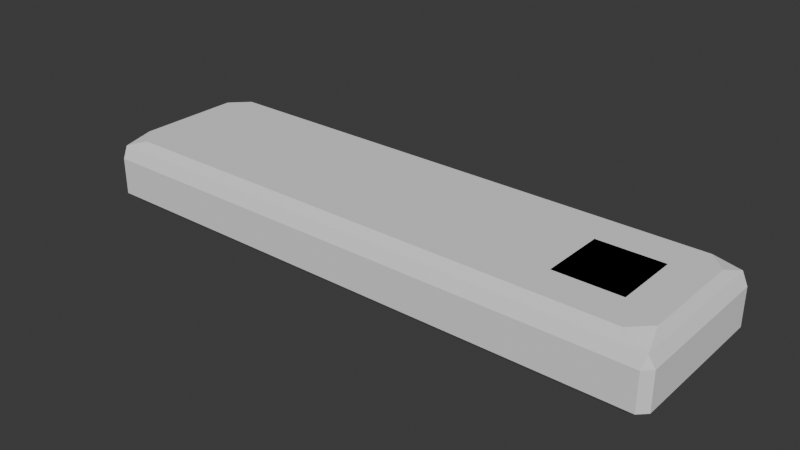 # Source: rectangle_platform.blend  (saved by Blender 4.3.34; exported with 4.5.12 LTS)
import bpy
from mathutils import Matrix  # noqa: F401  (used for matrix-valued properties, if any)

bpy.ops.wm.read_factory_settings(use_empty=True)
scene = bpy.context.scene
scene.name = 'Scene'

# ---- collections
col_collection = bpy.data.collections.new('Collection'); scene.collection.children.link(col_collection)

# ---- world
world_world = bpy.data.worlds.new('World'); scene.world = world_world
world_world.use_nodes = True; world_world.node_tree.nodes.clear()
_N = world_world.node_tree.nodes; _L = world_world.node_tree.links
n0 = _N.new('ShaderNodeOutputWorld'); n0.name = 'World Output'; n0.location = (300, 300)
n1 = _N.new('ShaderNodeBackground'); n1.name = 'Background'; n1.location = (10, 300)
n1.inputs[0].default_value = (0.05088, 0.05088, 0.05088, 1.0)
_L.new(n1.outputs[0], n0.inputs[0])
n0.is_active_output = True
world_world.color = (0.05088, 0.05088, 0.05088)
world_world.sun_shadow_jitter_overblur = 0.0

# ---- meshes
me_cube_002 = bpy.data.meshes.new('Cube.002')
me_cube_002.from_pydata([(-1.0, -1.0, -1.0), (-1.0, -1.0, 1.0), (-1.0, 1.0, -1.0), (-1.0, 1.0, 1.0), (1.0, -1.0, -1.0), (1.0, -1.0, 1.0), (1.0, 1.0, -1.0), (1.0, 1.0, 1.0), (-1.0, -1.0, 1.0), (-1.0, 1.0, 1.0), (1.0, 1.0, 1.0), (1.0, -1.0, 1.0), (1.35, 0.9857, 0.8903), (1.35, -1.014, 0.8903), (1.0, 1.0, 1.0), (1.0, -1.0, 1.0), (1.0, 1.0, 1.0), (1.0, -1.0, 1.0), (-0.8418, -1.382, 1.0), (-1.0, -1.0, 1.0), (-1.382, -0.8418, 1.0), (-1.0, 1.0, 1.0), (-0.8418, 1.382, 1.0), (-1.382, 0.8418, 1.0), (1.0, 1.0, 1.0), (1.382, 0.8418, 1.0), (0.8418, 1.382, 1.0), (1.0, -1.0, 1.0), (0.8418, -1.382, 1.0), (1.382, -0.8418, 1.0), (-1.586, -2.126, 1.0), (-2.126, -1.586, 1.0), (-1.586, 2.126, 1.0), (-2.126, 1.586, 1.0), (1.586, 2.126, 1.0), (2.126, 1.586, 1.0), (2.126, -1.586, 1.0), (1.586, -2.126, 1.0), (-1.241, 0.9001, -1.0), (-0.9001, 1.241, -1.0), (-0.7588, 0.7588, -1.0), (-1.241, -0.9001, -1.0), (-0.7588, -0.7588, -1.0), (-0.9001, -1.241, -1.0), (0.7588, 0.7588, -1.0), (0.9001, 1.241, -1.0), (1.241, 0.9001, -1.0), (1.241, -0.9001, -1.0), (0.9001, -1.241, -1.0), (0.7588, -0.7588, -1.0), (-1.925, 2.266, -1.0), (-2.266, 1.925, -1.0), (-14.41, 2.126, 1.0), (-2.266, 2.508, -0.7588), (-14.95, 1.586, 1.0), (-2.266, -1.925, -1.0), (-1.925, -2.266, -1.0), (-2.266, -2.508, -0.7588), (2.266, 1.925, -1.0), (1.925, 2.266, -1.0), (2.266, 2.508, -0.7588), (2.508, 2.266, -0.7588), (2.508, -2.266, -0.7588), (2.266, -2.508, -0.7588), (1.925, -2.266, -1.0), (2.266, -1.925, -1.0), (-14.95, -1.586, 1.0), (-2.266, -2.508, 0.377), (-2.319, -2.319, 0.7284), (-14.41, -2.126, 1.0), (-2.319, 2.319, 0.7284), (-2.266, 2.508, 0.377), (2.266, 2.508, 0.377), (2.319, 2.319, 0.7284), (2.508, 2.266, 0.377), (2.508, -2.266, 0.377), (2.319, -2.319, 0.7284), (2.266, -2.508, 0.377), (-6.887, -2.126, 1.0), (-7.427, -1.586, 1.0), (-7.427, 1.586, 1.0), (-6.887, 2.126, 1.0), (-7.568, 2.508, -0.7588), (-7.227, 2.266, -1.0), (-7.568, 1.925, -1.0), (-7.568, -2.508, -0.7588), (-7.568, -1.925, -1.0), (-7.227, -2.266, -1.0), (-7.621, -2.319, 0.7284), (-7.568, -2.508, 0.377), (-7.568, 2.508, 0.377), (-7.621, 2.319, 0.7284), (-15.09, 2.508, -0.7588), (-14.75, 2.266, -1.0), (-15.09, 1.925, -1.0), (-15.33, 2.266, -0.7588), (-15.09, -2.508, -0.7588), (-15.33, -2.266, -0.7588), (-15.09, -1.925, -1.0), (-14.75, -2.266, -1.0), (-15.14, -2.319, 0.7284), (-15.33, -2.266, 0.377), (-15.09, -2.508, 0.377), (-15.09, 2.508, 0.377), (-15.33, 2.266, 0.377), (-15.14, 2.319, 0.7284)], [], [(0, 2, 3, 1), (2, 6, 7, 3), (6, 4, 5, 7), (4, 0, 1, 5), (2, 0, 4, 6), (7, 5, 1, 3), (43, 48, 64, 56), (22, 26, 34, 32), (19, 27, 11, 8), (38, 41, 55, 51), (45, 39, 50, 59), (28, 18, 30, 37), (63, 77, 67, 57), (37, 30, 68, 76), (53, 71, 72, 60), (51, 55, 86, 84), (24, 21, 9, 10), (47, 46, 58, 65), (61, 74, 75, 62), (10, 9, 8, 11), (21, 19, 8, 9), (27, 24, 10, 11), (25, 29, 36, 35), (11, 10, 12, 13), (10, 11, 15, 14), (14, 15, 17, 16), (18, 19, 20), (21, 22, 23), (24, 25, 26), (27, 28, 29), (68, 30, 78, 88), (34, 35, 73), (35, 36, 76, 73), (30, 18, 20, 31), (19, 21, 23, 20), (22, 32, 33, 23), (21, 24, 26, 22), (24, 27, 29, 25), (27, 19, 18, 28), (32, 34, 73, 70), (50, 51, 84, 83), (36, 37, 76), (53, 50, 83, 82), (36, 29, 28, 37), (25, 35, 34, 26), (20, 23, 33, 31), (38, 39, 40), (41, 42, 43), (44, 45, 46), (47, 48, 49), (56, 57, 85, 87), (70, 71, 90, 91), (58, 59, 60, 61), (62, 63, 64, 65), (55, 56, 87, 86), (31, 33, 80, 79), (72, 73, 74), (75, 76, 77), (40, 42, 41, 38), (44, 40, 39, 45), (58, 46, 45, 59), (49, 44, 46, 47), (38, 51, 50, 39), (42, 49, 48, 43), (33, 32, 81, 80), (59, 50, 53, 60), (65, 58, 61, 62), (56, 64, 63, 57), (43, 56, 55, 41), (64, 48, 47, 65), (32, 70, 91, 81), (72, 71, 70, 73), (75, 74, 73, 76), (67, 77, 76, 68), (62, 75, 77, 63), (71, 53, 82, 90), (30, 31, 79, 78), (74, 61, 60, 72), (40, 44, 49, 42), (80, 81, 52, 54), (90, 82, 92, 103), (78, 79, 66, 69), (85, 89, 102, 96), (81, 91, 105, 52), (89, 88, 100, 102), (83, 84, 94, 93), (82, 83, 93, 92), (88, 78, 69, 100), (87, 85, 96, 99), (84, 86, 98, 94), (79, 80, 54, 66), (67, 68, 88, 89), (57, 67, 89, 85), (97, 101, 104, 95), (66, 54, 105, 100), (52, 105, 54), (69, 66, 100), (93, 94, 95, 92), (97, 98, 99, 96), (101, 102, 100), (104, 105, 103), (94, 98, 97, 95), (104, 101, 100, 105), (101, 97, 96, 102), (103, 92, 95, 104), (91, 90, 103, 105), (86, 87, 99, 98)])
_uv = me_cube_002.uv_layers.new(name='UVMap')
_uv.uv.foreach_set('vector', [0.375, 0.0, 0.375, 0.25, 0.625, 0.25, 0.625, 0.0, 0.375, 0.25, 0.375, 0.5, 0.625, 0.5, 0.625, 0.25, 0.375, 0.5, 0.375, 0.75, 0.625, 0.75, 0.625, 0.5, 0.375, 0.75, 0.375, 1.0, 0.625, 1.0, 0.625, 0.75, 0.125, 0.5, 0.125, 0.75, 0.375, 0.75, 0.375, 0.5, 0.625, 0.5, 0.625, 0.75, 0.875, 0.75, 0.875, 0.5, 0.1514, 0.75, 0.3486, 0.75, 0.3565, 0.75, 0.1435, 0.75, 0.8349, 0.5, 0.6651, 0.5, 0.655, 0.5, 0.845, 0.5, 0.875, 0.75, 0.625, 0.75, 0.625, 0.75, 0.875, 0.75, 0.125, 0.5264, 0.125, 0.7236, 0.125, 0.7315, 0.125, 0.5185, 0.3486, 0.5, 0.1514, 0.5, 0.1435, 0.5, 0.3565, 0.5, 0.6651, 0.75, 0.8349, 0.75, 0.845, 0.75, 0.655, 0.75, 0.4052, 0.762, 0.5471, 0.762, 0.5471, 0.988, 0.4052, 0.988, 0.655, 0.75, 0.845, 0.75, 0.872, 0.75, 0.628, 0.75, 0.4052, 0.262, 0.5471, 0.262, 0.5471, 0.488, 0.4052, 0.488, 0.125, 0.5185, 0.125, 0.7315, 0.125, 0.7315, 0.125, 0.5185, 0.625, 0.5, 0.875, 0.5, 0.875, 0.5, 0.625, 0.5, 0.375, 0.7236, 0.375, 0.5264, 0.375, 0.5185, 0.375, 0.7315, 0.4052, 0.512, 0.5471, 0.512, 0.5471, 0.738, 0.4052, 0.738, 0.625, 0.5, 0.875, 0.5, 0.875, 0.75, 0.625, 0.75, 0.875, 0.5, 0.875, 0.75, 0.875, 0.75, 0.875, 0.5, 0.625, 0.75, 0.625, 0.5, 0.625, 0.5, 0.625, 0.75, 0.625, 0.5401, 0.625, 0.7099, 0.625, 0.72, 0.625, 0.53, 0.625, 0.75, 0.625, 0.5, 0.625, 0.5, 0.625, 0.75, 0.625, 0.5, 0.625, 0.75, 0.625, 0.75, 0.625, 0.5, 0.625, 0.5, 0.625, 0.75, 0.625, 0.75, 0.625, 0.5, 0.8349, 0.75, 0.875, 0.75, 0.875, 0.7099, 0.875, 0.5, 0.8349, 0.5, 0.875, 0.5401, 0.625, 0.5, 0.625, 0.5401, 0.6651, 0.5, 0.625, 0.75, 0.6651, 0.75, 0.625, 0.7099, 0.872, 0.75, 0.845, 0.75, 0.845, 0.75, 0.872, 0.75, 0.655, 0.5, 0.625, 0.5, 0.6293, 0.5, 0.625, 0.53, 0.625, 0.72, 0.5959, 0.747, 0.5959, 0.503, 0.845, 0.75, 0.8349, 0.75, 0.875, 0.7099, 0.875, 0.72, 0.875, 0.75, 0.875, 0.5, 0.875, 0.5401, 0.875, 0.7099, 0.8349, 0.5, 0.845, 0.5, 0.875, 0.53, 0.875, 0.5401, 0.875, 0.5, 0.625, 0.5, 0.6651, 0.5, 0.8349, 0.5, 0.625, 0.5, 0.625, 0.75, 0.625, 0.7099, 0.625, 0.5401, 0.625, 0.75, 0.875, 0.75, 0.8349, 0.75, 0.6651, 0.75, 0.845, 0.5, 0.655, 0.5, 0.628, 0.5, 0.872, 0.5, 0.1435, 0.5, 0.125, 0.5185, 0.125, 0.5185, 0.1435, 0.5, 0.625, 0.75, 0.655, 0.75, 0.6293, 0.75, 0.137, 0.5, 0.1435, 0.5, 0.1435, 0.5, 0.137, 0.5, 0.625, 0.72, 0.625, 0.7099, 0.6651, 0.75, 0.655, 0.75, 0.625, 0.5401, 0.625, 0.53, 0.655, 0.5, 0.6651, 0.5, 0.875, 0.7099, 0.875, 0.5401, 0.875, 0.53, 0.875, 0.72, 0.125, 0.5264, 0.1514, 0.5, 0.1552, 0.5302, 0.125, 0.7236, 0.1552, 0.7198, 0.1514, 0.75, 0.3448, 0.5302, 0.3486, 0.5, 0.375, 0.5264, 0.375, 0.7236, 0.3486, 0.75, 0.3448, 0.7198, 0.1435, 0.75, 0.137, 0.75, 0.137, 0.75, 0.1435, 0.75, 0.5773, 0.2594, 0.5471, 0.262, 0.5471, 0.262, 0.5773, 0.2594, 0.375, 0.5, 0.3565, 0.5, 0.363, 0.5, 0.375, 0.5, 0.375, 0.75, 0.363, 0.75, 0.3565, 0.75, 0.375, 0.75, 0.125, 0.7315, 0.1435, 0.75, 0.1435, 0.75, 0.125, 0.7315, 0.875, 0.72, 0.875, 0.53, 0.875, 0.53, 0.875, 0.72, 0.5471, 0.488, 0.5773, 0.4906, 0.5471, 0.5, 0.5471, 0.75, 0.5773, 0.7594, 0.5471, 0.762, 0.1552, 0.5302, 0.1552, 0.7198, 0.125, 0.7236, 0.125, 0.5264, 0.3448, 0.5302, 0.1552, 0.5302, 0.1514, 0.5, 0.3486, 0.5, 0.375, 0.5185, 0.375, 0.5264, 0.3486, 0.5, 0.3565, 0.5, 0.3448, 0.7198, 0.3448, 0.5302, 0.375, 0.5264, 0.375, 0.7236, 0.125, 0.5264, 0.125, 0.5185, 0.1435, 0.5, 0.1514, 0.5, 0.1552, 0.7198, 0.3448, 0.7198, 0.3486, 0.75, 0.1514, 0.75, 0.875, 0.53, 0.845, 0.5, 0.845, 0.5, 0.875, 0.53, 0.3565, 0.5, 0.1435, 0.5, 0.137, 0.5, 0.363, 0.5, 0.375, 0.7315, 0.375, 0.5185, 0.4052, 0.512, 0.4052, 0.738, 0.1435, 0.75, 0.3565, 0.75, 0.363, 0.75, 0.137, 0.75, 0.1514, 0.75, 0.1435, 0.75, 0.125, 0.7315, 0.125, 0.7236, 0.3565, 0.75, 0.3486, 0.75, 0.375, 0.7236, 0.375, 0.7315, 0.845, 0.5, 0.872, 0.5, 0.872, 0.5, 0.845, 0.5, 0.5471, 0.488, 0.5471, 0.262, 0.5773, 0.2594, 0.5773, 0.4906, 0.5471, 0.738, 0.5471, 0.512, 0.5959, 0.503, 0.5959, 0.747, 0.5471, 0.988, 0.5471, 0.762, 0.5773, 0.7594, 0.5773, 0.9906, 0.4052, 0.738, 0.5471, 0.738, 0.5471, 0.762, 0.4052, 0.762, 0.5471, 0.262, 0.4052, 0.262, 0.4052, 0.262, 0.5471, 0.262, 0.845, 0.75, 0.875, 0.72, 0.875, 0.72, 0.845, 0.75, 0.5471, 0.512, 0.4052, 0.512, 0.4052, 0.488, 0.5471, 0.488, 0.1552, 0.5302, 0.3448, 0.5302, 0.3448, 0.7198, 0.1552, 0.7198, 0.875, 0.53, 0.845, 0.5, 0.845, 0.5, 0.875, 0.53, 0.5471, 0.262, 0.4052, 0.262, 0.4052, 0.262, 0.5471, 0.262, 0.845, 0.75, 0.875, 0.72, 0.875, 0.72, 0.845, 0.75, 0.4052, 0.988, 0.5471, 0.988, 0.5471, 0.988, 0.4052, 0.988, 0.845, 0.5, 0.872, 0.5, 0.872, 0.5, 0.845, 0.5, 0.5471, 0.988, 0.5773, 0.9906, 0.5773, 0.9906, 0.5471, 0.988, 0.1435, 0.5, 0.125, 0.5185, 0.125, 0.5185, 0.1435, 0.5, 0.137, 0.5, 0.1435, 0.5, 0.1435, 0.5, 0.137, 0.5, 0.872, 0.75, 0.845, 0.75, 0.845, 0.75, 0.872, 0.75, 0.1435, 0.75, 0.137, 0.75, 0.137, 0.75, 0.1435, 0.75, 0.125, 0.5185, 0.125, 0.7315, 0.125, 0.7315, 0.125, 0.5185, 0.875, 0.72, 0.875, 0.53, 0.875, 0.53, 0.875, 0.72, 0.5471, 0.988, 0.5773, 0.9906, 0.5773, 0.9906, 0.5471, 0.988, 0.4052, 0.988, 0.5471, 0.988, 0.5471, 0.988, 0.4052, 0.988, 0.4052, 0.01202, 0.5471, 0.01202, 0.5471, 0.238, 0.4052, 0.238, 0.875, 0.72, 0.875, 0.53, 0.875, 0.503, 0.875, 0.747, 0.875, 0.5, 0.875, 0.5043, 0.875, 0.53, 0.875, 0.75, 0.875, 0.72, 0.875, 0.7457, 0.125, 0.5, 0.125, 0.5185, 0.125, 0.512, 0.125, 0.5, 0.125, 0.738, 0.125, 0.7315, 0.125, 0.75, 0.125, 0.75, 0.5471, 0.01202, 0.5471, 0.0, 0.5773, 0.009382, 0.5471, 0.238, 0.5773, 0.2406, 0.5471, 0.25, 0.125, 0.5185, 0.125, 0.7315, 0.125, 0.738, 0.125, 0.512, 0.5471, 0.238, 0.5471, 0.01202, 0.5773, 0.009382, 0.5773, 0.2406, 0.5471, 0.01202, 0.4052, 0.01202, 0.4052, 0.0, 0.5471, 0.0, 0.5471, 0.262, 0.4052, 0.262, 0.4052, 0.238, 0.5471, 0.238, 0.5773, 0.2594, 0.5471, 0.262, 0.5471, 0.262, 0.5773, 0.2594, 0.125, 0.7315, 0.1435, 0.75, 0.1435, 0.75, 0.125, 0.7315])
me_cube_002.update()

# ---- objects
ob_cube = bpy.data.objects.new('Cube', me_cube_002)

# ---- transforms, parenting, visibility, modifiers, constraints
ob_cube.location = (0.0, 0.0, 0.0)

# ---- collection membership
col_collection.objects.link(ob_cube)

# ---- scene / render settings (as saved in the file)
scene.frame_start = 1; scene.frame_end = 250; scene.frame_set(1)
scene.render.engine = 'BLENDER_EEVEE_NEXT'
bpy.context.view_layer.update()

# ---- added for rendering (the .blend has no active camera and no usable light): camera, sun
cam_auto = bpy.data.cameras.new('AutoCamera')
cam_auto.lens = 50.0
cam_auto.sensor_width = 36.0
cam_auto.clip_end = 1000.0
ob_auto_camera = bpy.data.objects.new('AutoCamera', cam_auto)
scene.collection.objects.link(ob_auto_camera)
ob_auto_camera.location = (10.8316, -20.6906, 13.7937)
ob_auto_camera.rotation_euler = (1.09748, -7.21219e-08, 0.694738)
scene.camera = ob_auto_camera
light_auto_sun = bpy.data.lights.new('AutoSun', 'SUN')
light_auto_sun.energy = 3.0
light_auto_sun.angle = 0.0523599
ob_auto_sun = bpy.data.objects.new('AutoSun', light_auto_sun)
scene.collection.objects.link(ob_auto_sun)
ob_auto_sun.rotation_euler = (0.872665, 0.174533, 0.523599)
bpy.context.view_layer.update()
